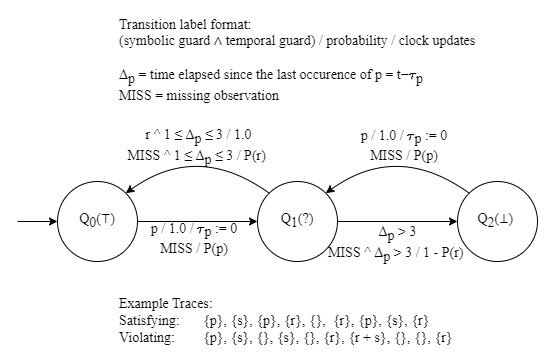

The diagram above was exported from draw.io. Its source (the exported page's mxGraphModel, read from the mxfile embedded in the PNG):
<mxGraphModel dx="1418" dy="828" grid="1" gridSize="10" guides="1" tooltips="1" connect="1" arrows="1" fold="1" page="0" pageScale="1" pageWidth="827" pageHeight="1169" math="1" shadow="0">
  <root>
    <mxCell id="0" />
    <mxCell id="1" parent="0" />
    <mxCell id="e8vlCDFPapSe2QxdqZnL-1" value="" style="ellipse;whiteSpace=wrap;html=1;aspect=fixed;fontSize=14;fontFamily=Latin Modern Roman;" parent="1" vertex="1">
      <mxGeometry x="280" y="360" width="80" height="80" as="geometry" />
    </mxCell>
    <mxCell id="e8vlCDFPapSe2QxdqZnL-2" value="&lt;div style=&quot;font-size: 14px;&quot;&gt;&lt;div style=&quot;font-size: 14px;&quot;&gt;Q&lt;sub style=&quot;font-size: 14px;&quot;&gt;1&lt;/sub&gt;(?)&lt;br&gt;&lt;/div&gt;&lt;/div&gt;" style="text;html=1;align=center;verticalAlign=middle;whiteSpace=wrap;rounded=0;fontSize=14;fontFamily=Latin Modern Roman;" parent="1" vertex="1">
      <mxGeometry x="280" y="385" width="80" height="30" as="geometry" />
    </mxCell>
    <mxCell id="e8vlCDFPapSe2QxdqZnL-3" value="" style="endArrow=classic;html=1;rounded=0;curved=1;exitX=1;exitY=0.5;exitDx=0;exitDy=0;entryX=0;entryY=0.5;entryDx=0;entryDy=0;fontSize=14;fontFamily=Latin Modern Roman;" parent="1" target="e8vlCDFPapSe2QxdqZnL-1" edge="1">
      <mxGeometry width="50" height="50" relative="1" as="geometry">
        <mxPoint x="160" y="400" as="sourcePoint" />
        <mxPoint x="382" y="382" as="targetPoint" />
        <Array as="points" />
      </mxGeometry>
    </mxCell>
    <mxCell id="e8vlCDFPapSe2QxdqZnL-5" value="" style="ellipse;whiteSpace=wrap;html=1;aspect=fixed;fontSize=14;fontFamily=Latin Modern Roman;" parent="1" vertex="1">
      <mxGeometry x="80" y="360" width="80" height="80" as="geometry" />
    </mxCell>
    <mxCell id="e8vlCDFPapSe2QxdqZnL-6" value="&lt;div style=&quot;font-size: 14px;&quot;&gt;Q&lt;sub style=&quot;font-size: 14px;&quot;&gt;0&lt;/sub&gt;(⊤)&lt;br&gt;&lt;/div&gt;" style="text;html=1;align=center;verticalAlign=middle;whiteSpace=wrap;rounded=0;fontSize=14;fontFamily=Latin Modern Roman;" parent="1" vertex="1">
      <mxGeometry x="80" y="385" width="80" height="30" as="geometry" />
    </mxCell>
    <mxCell id="e8vlCDFPapSe2QxdqZnL-14" value="" style="ellipse;whiteSpace=wrap;html=1;aspect=fixed;fontSize=14;fontFamily=Latin Modern Roman;" parent="1" vertex="1">
      <mxGeometry x="480" y="360" width="80" height="80" as="geometry" />
    </mxCell>
    <mxCell id="e8vlCDFPapSe2QxdqZnL-15" value="" style="endArrow=classic;html=1;rounded=0;exitX=1;exitY=0.5;exitDx=0;exitDy=0;fontSize=14;fontFamily=Latin Modern Roman;" parent="1" source="e8vlCDFPapSe2QxdqZnL-1" target="e8vlCDFPapSe2QxdqZnL-14" edge="1">
      <mxGeometry width="50" height="50" relative="1" as="geometry">
        <mxPoint x="340" y="450" as="sourcePoint" />
        <mxPoint x="390" y="400" as="targetPoint" />
      </mxGeometry>
    </mxCell>
    <mxCell id="BoEo-X0nnvpg4Uub0Zwb-5" value="&lt;span style=&quot;text-align: left; text-wrap: wrap;&quot;&gt;Δ&lt;/span&gt;&lt;sub style=&quot;text-align: left; text-wrap: wrap; font-size: 14px;&quot;&gt;p&lt;/sub&gt;&amp;nbsp;&amp;gt; 3&lt;div style=&quot;font-size: 14px;&quot;&gt;MISS ^&amp;nbsp;&lt;span style=&quot;text-align: left; text-wrap: wrap;&quot;&gt;Δ&lt;/span&gt;&lt;sub style=&quot;text-align: left; text-wrap: wrap; font-size: 14px;&quot;&gt;p&lt;/sub&gt;&amp;nbsp;&amp;gt; 3 / 1 - P(r)&amp;nbsp;&lt;br style=&quot;font-size: 14px;&quot;&gt;&lt;/div&gt;" style="edgeLabel;html=1;align=center;verticalAlign=middle;resizable=0;points=[];fontSize=14;fontFamily=Latin Modern Roman;labelBackgroundColor=none;" parent="e8vlCDFPapSe2QxdqZnL-15" vertex="1" connectable="0">
      <mxGeometry x="-0.0611" y="3" relative="1" as="geometry">
        <mxPoint x="3" y="25" as="offset" />
      </mxGeometry>
    </mxCell>
    <mxCell id="e8vlCDFPapSe2QxdqZnL-16" value="&lt;div style=&quot;font-size: 14px;&quot;&gt;&lt;div style=&quot;font-size: 14px;&quot;&gt;Q&lt;sub style=&quot;font-size: 14px;&quot;&gt;2&lt;/sub&gt;(⊥)&lt;span style=&quot;background-color: initial;&quot;&gt;&amp;nbsp;&lt;/span&gt;&lt;br&gt;&lt;/div&gt;&lt;/div&gt;" style="text;html=1;align=center;verticalAlign=middle;whiteSpace=wrap;rounded=0;fontSize=14;fontFamily=Latin Modern Roman;" parent="1" vertex="1">
      <mxGeometry x="480" y="375" width="80" height="50" as="geometry" />
    </mxCell>
    <mxCell id="BoEo-X0nnvpg4Uub0Zwb-1" value="" style="endArrow=classic;html=1;rounded=0;entryX=0;entryY=0.5;entryDx=0;entryDy=0;fontSize=14;fontFamily=Latin Modern Roman;" parent="1" target="e8vlCDFPapSe2QxdqZnL-6" edge="1">
      <mxGeometry width="50" height="50" relative="1" as="geometry">
        <mxPoint x="40" y="400" as="sourcePoint" />
        <mxPoint x="360" y="360" as="targetPoint" />
      </mxGeometry>
    </mxCell>
    <mxCell id="BoEo-X0nnvpg4Uub0Zwb-3" value="" style="endArrow=classic;html=1;rounded=0;exitX=0;exitY=0;exitDx=0;exitDy=0;entryX=1;entryY=0;entryDx=0;entryDy=0;curved=1;fontSize=14;fontFamily=Latin Modern Roman;" parent="1" source="e8vlCDFPapSe2QxdqZnL-1" target="e8vlCDFPapSe2QxdqZnL-5" edge="1">
      <mxGeometry width="50" height="50" relative="1" as="geometry">
        <mxPoint x="340" y="380" as="sourcePoint" />
        <mxPoint x="390" y="330" as="targetPoint" />
        <Array as="points">
          <mxPoint x="220" y="320" />
        </Array>
      </mxGeometry>
    </mxCell>
    <mxCell id="BoEo-X0nnvpg4Uub0Zwb-4" value="r ^&amp;nbsp;1 ≤&amp;nbsp;&lt;span style=&quot;text-align: left; text-wrap: wrap;&quot;&gt;Δ&lt;/span&gt;&lt;sub style=&quot;text-align: left; text-wrap: wrap; font-size: 14px;&quot;&gt;p&lt;/sub&gt;&amp;nbsp;≤ 3 / 1.0&lt;div style=&quot;font-size: 14px;&quot;&gt;MISS ^ 1 ≤&amp;nbsp;&lt;span style=&quot;text-align: left; text-wrap: wrap;&quot;&gt;Δ&lt;/span&gt;&lt;sub style=&quot;text-align: left; text-wrap: wrap; font-size: 14px;&quot;&gt;p&lt;/sub&gt;&amp;nbsp;≤ 3 / P(r)&amp;nbsp;&lt;/div&gt;" style="edgeLabel;html=1;align=center;verticalAlign=middle;resizable=0;points=[];fontSize=14;fontFamily=Latin Modern Roman;labelBackgroundColor=none;" parent="BoEo-X0nnvpg4Uub0Zwb-3" vertex="1" connectable="0">
      <mxGeometry x="-0.1611" y="19" relative="1" as="geometry">
        <mxPoint y="-18" as="offset" />
      </mxGeometry>
    </mxCell>
    <mxCell id="BoEo-X0nnvpg4Uub0Zwb-6" value="" style="endArrow=classic;html=1;rounded=0;exitX=0;exitY=0;exitDx=0;exitDy=0;entryX=1;entryY=0;entryDx=0;entryDy=0;curved=1;fontSize=14;fontFamily=Latin Modern Roman;" parent="1" source="e8vlCDFPapSe2QxdqZnL-14" target="e8vlCDFPapSe2QxdqZnL-1" edge="1">
      <mxGeometry width="50" height="50" relative="1" as="geometry">
        <mxPoint x="340" y="380" as="sourcePoint" />
        <mxPoint x="390" y="330" as="targetPoint" />
        <Array as="points">
          <mxPoint x="420" y="320" />
        </Array>
      </mxGeometry>
    </mxCell>
    <mxCell id="ThiesaZBUMUUUCFYFdio-1" value="&lt;div&gt;&lt;div class=&quot;cm-line&quot;&gt;Transition label format:&lt;/div&gt;&lt;div class=&quot;cm-line&quot;&gt;&lt;span style=&quot;background-color: initial;&quot;&gt;(symbolic guard ∧ temporal guard) / probability / clock updates&lt;/span&gt;&lt;/div&gt;&lt;/div&gt;&lt;div class=&quot;cm-line&quot;&gt;&lt;span style=&quot;background-color: initial;&quot;&gt;&lt;br&gt;&lt;/span&gt;&lt;/div&gt;Δ&lt;sub style=&quot;font-size: 14px;&quot;&gt;p&lt;/sub&gt; = time elapsed since the last occurence of p = t−&lt;font style=&quot;font-size: 14px;&quot;&gt;\(\tau\)&lt;/font&gt;&lt;sub style=&quot;font-size: 14px;&quot;&gt;p&lt;/sub&gt;&lt;div style=&quot;font-size: 14px;&quot;&gt;&lt;span style=&quot;background-color: initial; font-size: 14px;&quot;&gt;MISS = missing observation&lt;/span&gt;&lt;/div&gt;" style="text;html=1;align=left;verticalAlign=middle;whiteSpace=wrap;rounded=0;fontSize=14;fontFamily=Latin Modern Roman;textShadow=0;spacingLeft=0;" parent="1" vertex="1">
      <mxGeometry x="139.5" y="189" width="361" height="100" as="geometry" />
    </mxCell>
    <mxCell id="ThiesaZBUMUUUCFYFdio-2" value="&lt;span style=&quot;font-family: &amp;quot;Latin Modern Roman&amp;quot;; font-size: 14px; text-wrap: nowrap;&quot;&gt;p / 1.0 /&amp;nbsp;&lt;/span&gt;&lt;font style=&quot;font-family: &amp;quot;Latin Modern Roman&amp;quot;; font-size: 14px; text-align: left;&quot;&gt;\(\tau\)&lt;/font&gt;&lt;sub style=&quot;font-family: &amp;quot;Latin Modern Roman&amp;quot;; text-align: left; font-size: 14px;&quot;&gt;p&lt;/sub&gt;&lt;span style=&quot;font-family: &amp;quot;Latin Modern Roman&amp;quot;; font-size: 14px; text-wrap: nowrap;&quot;&gt;&amp;nbsp;:= 0&lt;/span&gt;&lt;div&gt;&lt;span style=&quot;font-family: &amp;quot;Latin Modern Roman&amp;quot;; font-size: 14px; text-wrap: nowrap;&quot;&gt;MISS / P(p)&lt;/span&gt;&lt;span style=&quot;font-family: &amp;quot;Latin Modern Roman&amp;quot;; font-size: 14px; text-wrap: nowrap;&quot;&gt;&lt;br&gt;&lt;/span&gt;&lt;/div&gt;" style="text;html=1;align=center;verticalAlign=middle;whiteSpace=wrap;rounded=0;" parent="1" vertex="1">
      <mxGeometry x="374" y="310" width="106" height="30" as="geometry" />
    </mxCell>
    <mxCell id="ThiesaZBUMUUUCFYFdio-3" value="&lt;span style=&quot;font-family: &amp;quot;Latin Modern Roman&amp;quot;; font-size: 14px; text-wrap: nowrap;&quot;&gt;p / 1.0 /&amp;nbsp;&lt;/span&gt;&lt;font style=&quot;font-family: &amp;quot;Latin Modern Roman&amp;quot;; font-size: 14px; text-align: left;&quot;&gt;\(\tau\)&lt;/font&gt;&lt;sub style=&quot;font-family: &amp;quot;Latin Modern Roman&amp;quot;; text-align: left; font-size: 14px;&quot;&gt;p&lt;/sub&gt;&lt;span style=&quot;font-family: &amp;quot;Latin Modern Roman&amp;quot;; font-size: 14px; text-wrap: nowrap;&quot;&gt;&amp;nbsp;:= 0&lt;/span&gt;&lt;div&gt;&lt;span style=&quot;font-family: &amp;quot;Latin Modern Roman&amp;quot;; font-size: 14px; text-wrap: nowrap;&quot;&gt;MISS / P(p)&lt;/span&gt;&lt;span style=&quot;font-family: &amp;quot;Latin Modern Roman&amp;quot;; font-size: 14px; text-wrap: nowrap;&quot;&gt;&lt;br&gt;&lt;/span&gt;&lt;/div&gt;" style="text;html=1;align=center;verticalAlign=middle;whiteSpace=wrap;rounded=0;" parent="1" vertex="1">
      <mxGeometry x="164" y="403" width="106" height="30" as="geometry" />
    </mxCell>
    <mxCell id="ThiesaZBUMUUUCFYFdio-4" value="&lt;font style=&quot;font-size: 14px;&quot;&gt;Example Traces:&lt;/font&gt;&lt;div style=&quot;font-size: 14px;&quot;&gt;&lt;font style=&quot;font-size: 14px;&quot;&gt;Satisfying:&amp;nbsp;&lt;span style=&quot;white-space: pre; font-size: 14px;&quot;&gt;&#09;&lt;/span&gt;{p},&amp;nbsp;&lt;/font&gt;&lt;span style=&quot;font-size: 14px; background-color: initial;&quot;&gt;{s},&amp;nbsp;&lt;/span&gt;&lt;span style=&quot;font-size: 14px; background-color: initial;&quot;&gt;{p},&amp;nbsp;&lt;/span&gt;&lt;span style=&quot;font-size: 14px; background-color: initial;&quot;&gt;{r},&amp;nbsp;&lt;/span&gt;&lt;span style=&quot;font-size: 14px; background-color: initial;&quot;&gt;{},&amp;nbsp;&amp;nbsp;&lt;/span&gt;&lt;span style=&quot;font-size: 14px; background-color: initial;&quot;&gt;{r},&amp;nbsp;&lt;/span&gt;&lt;span style=&quot;font-size: 14px; background-color: initial;&quot;&gt;{p},&lt;/span&gt;&lt;span style=&quot;background-color: initial; font-size: 14px;&quot;&gt;&amp;nbsp;{s}, {r}&lt;/span&gt;&lt;/div&gt;&lt;div style=&quot;font-size: 14px;&quot;&gt;&lt;span style=&quot;background-color: initial; font-size: 14px;&quot;&gt;Violating:&amp;nbsp;&lt;span style=&quot;white-space: pre; font-size: 14px;&quot;&gt;&#09;&lt;/span&gt;{p}, {s}, {}, {s}, {}, {r}, {r + s}, {}, {}, {r}&lt;/span&gt;&lt;/div&gt;" style="text;html=1;align=left;verticalAlign=middle;whiteSpace=wrap;rounded=0;fontSize=14;fontFamily=Latin Modern Roman;" parent="1" vertex="1">
      <mxGeometry x="139.5" y="470" width="387" height="60" as="geometry" />
    </mxCell>
  </root>
</mxGraphModel>